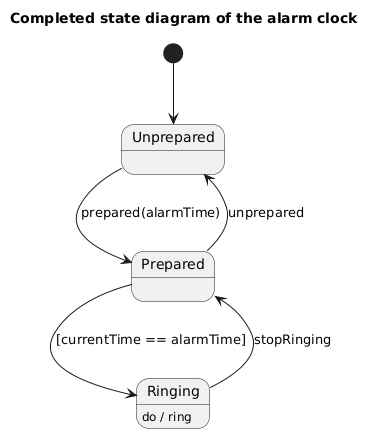

The diagram above was rendered by PlantUML. Its source (embedded in the PNG):
@startuml
title Completed state diagram of the alarm clock

[*] --> Unprepared

state Unprepared
state Prepared
state Ringing

Ringing : do / ring

Unprepared --> Prepared : prepared(alarmTime)
Prepared --> Unprepared : unprepared
Prepared --> Ringing : [currentTime == alarmTime]
Ringing --> Prepared : stopRinging
@enduml